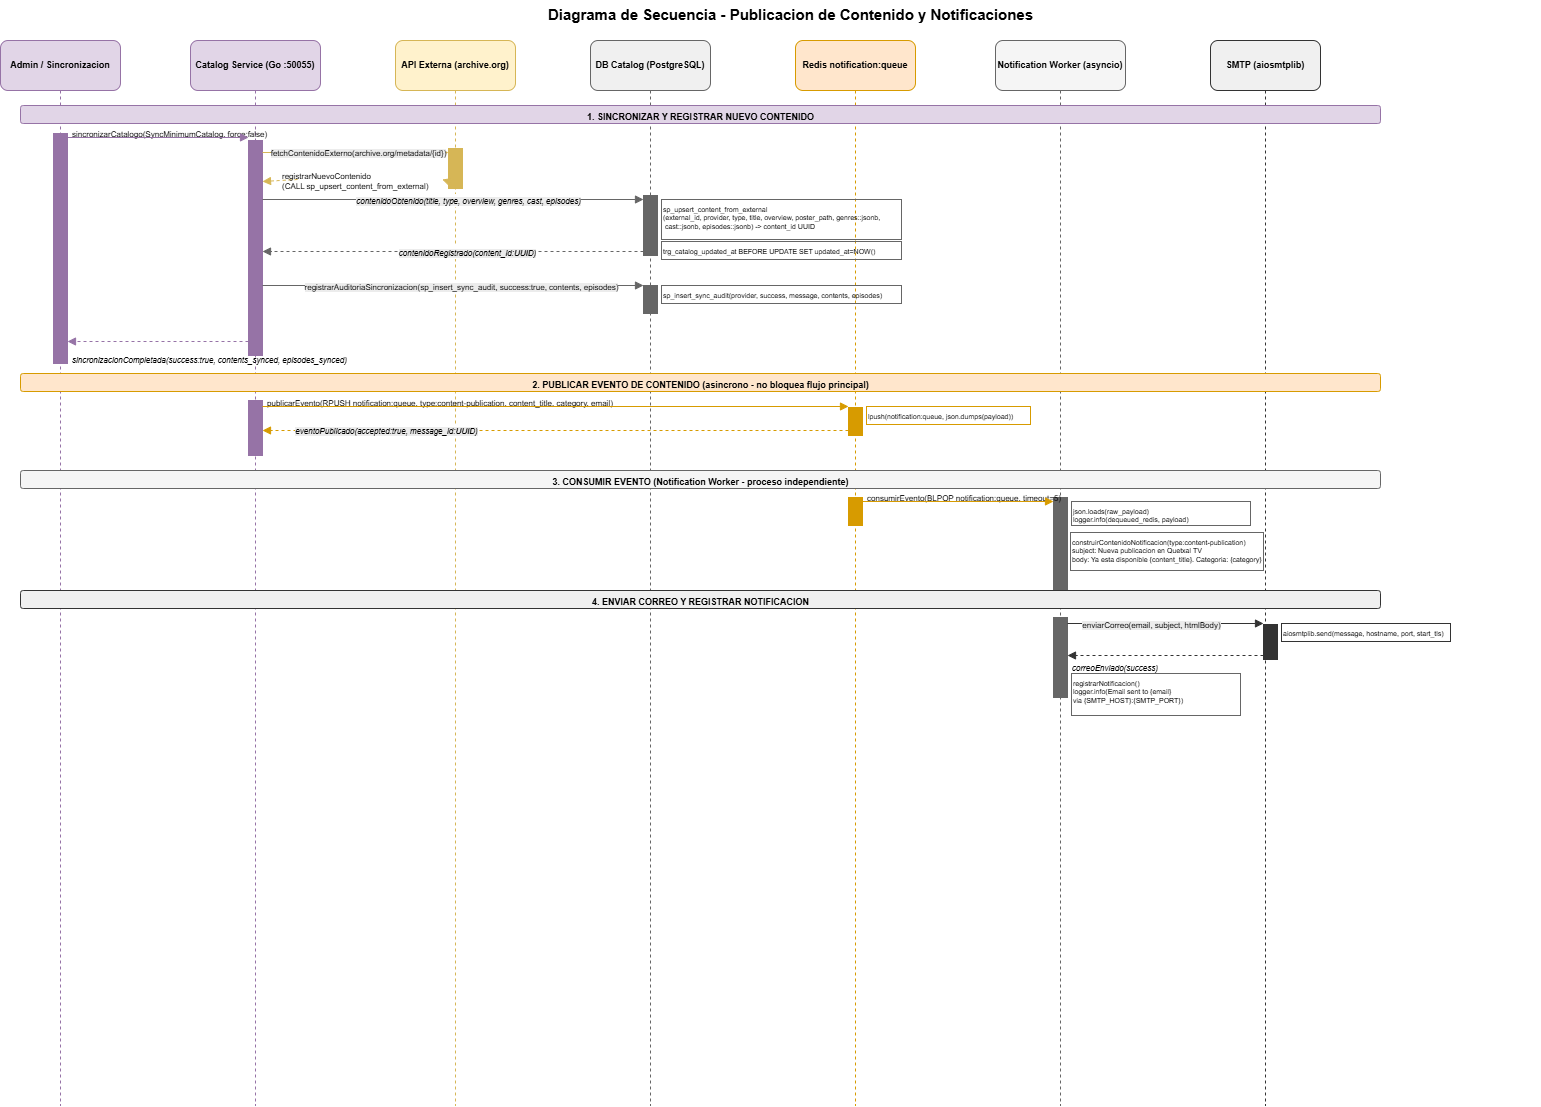

The diagram above was exported from draw.io. Its source (the exported page's mxGraphModel, read from the mxfile embedded in the PNG):
<mxGraphModel dx="1768" dy="971" grid="1" gridSize="10" guides="1" tooltips="1" connect="1" arrows="1" fold="1" page="1" pageScale="1" pageWidth="1654" pageHeight="1169" math="0" shadow="0">
  <root>
    <mxCell id="0" />
    <mxCell id="1" parent="0" />
    <mxCell id="titulo" parent="1" style="text;html=1;strokeColor=none;fillColor=none;align=center;verticalAlign=middle;fontSize=15;fontStyle=1;" value="Diagrama de Secuencia - Publicacion de Contenido y Notificaciones" vertex="1">
      <mxGeometry height="28" width="1500" x="60" y="15" as="geometry" />
    </mxCell>
    <mxCell id="h-admin" parent="1" style="rounded=1;whiteSpace=wrap;html=1;fillColor=#e1d5e7;strokeColor=#9673a6;fontStyle=1;fontSize=9;" value="Admin / Sincronizacion" vertex="1">
      <mxGeometry height="50" width="120" x="20" y="55" as="geometry" />
    </mxCell>
    <mxCell id="h-cat" parent="1" style="rounded=1;whiteSpace=wrap;html=1;fillColor=#e1d5e7;strokeColor=#9673a6;fontStyle=1;fontSize=9;" value="Catalog Service (Go :50055)" vertex="1">
      <mxGeometry height="50" width="130" x="210" y="55" as="geometry" />
    </mxCell>
    <mxCell id="h-ext" parent="1" style="rounded=1;whiteSpace=wrap;html=1;fillColor=#fff2cc;strokeColor=#d6b656;fontStyle=1;fontSize=9;" value="API Externa (archive.org)" vertex="1">
      <mxGeometry height="50" width="120" x="415" y="55" as="geometry" />
    </mxCell>
    <mxCell id="h-db" parent="1" style="rounded=1;whiteSpace=wrap;html=1;fillColor=#f0f0f0;strokeColor=#666666;fontStyle=1;fontSize=9;" value="DB Catalog (PostgreSQL)" vertex="1">
      <mxGeometry height="50" width="120" x="610" y="55" as="geometry" />
    </mxCell>
    <mxCell id="h-redis" parent="1" style="rounded=1;whiteSpace=wrap;html=1;fillColor=#ffe6cc;strokeColor=#d79b00;fontStyle=1;fontSize=9;" value="Redis notification:queue" vertex="1">
      <mxGeometry height="50" width="120" x="815" y="55" as="geometry" />
    </mxCell>
    <mxCell id="h-worker" parent="1" style="rounded=1;whiteSpace=wrap;html=1;fillColor=#f5f5f5;strokeColor=#666666;fontStyle=1;fontSize=9;" value="Notification Worker (asyncio)" vertex="1">
      <mxGeometry height="50" width="130" x="1015" y="55" as="geometry" />
    </mxCell>
    <mxCell id="h-smtp" parent="1" style="rounded=1;whiteSpace=wrap;html=1;fillColor=#f0f0f0;strokeColor=#333333;fontStyle=1;fontSize=9;" value="SMTP (aiosmtplib)" vertex="1">
      <mxGeometry height="50" width="110" x="1230" y="55" as="geometry" />
    </mxCell>
    <mxCell id="lv-admin" edge="1" parent="1" style="endArrow=none;dashed=1;html=1;strokeColor=#9673a6;" value="">
      <mxGeometry relative="1" as="geometry">
        <mxPoint x="80" y="105" as="sourcePoint" />
        <mxPoint x="80" y="1120" as="targetPoint" />
      </mxGeometry>
    </mxCell>
    <mxCell id="lv-cat" edge="1" parent="1" style="endArrow=none;dashed=1;html=1;strokeColor=#9673a6;" value="">
      <mxGeometry relative="1" as="geometry">
        <mxPoint x="275" y="105" as="sourcePoint" />
        <mxPoint x="275" y="1120" as="targetPoint" />
      </mxGeometry>
    </mxCell>
    <mxCell id="lv-ext" edge="1" parent="1" style="endArrow=none;dashed=1;html=1;strokeColor=#d6b656;" value="">
      <mxGeometry relative="1" as="geometry">
        <mxPoint x="475" y="105" as="sourcePoint" />
        <mxPoint x="475" y="1120" as="targetPoint" />
      </mxGeometry>
    </mxCell>
    <mxCell id="lv-db" edge="1" parent="1" style="endArrow=none;dashed=1;html=1;strokeColor=#666666;" value="">
      <mxGeometry relative="1" as="geometry">
        <mxPoint x="670" y="105" as="sourcePoint" />
        <mxPoint x="670" y="1120" as="targetPoint" />
      </mxGeometry>
    </mxCell>
    <mxCell id="lv-redis" edge="1" parent="1" style="endArrow=none;dashed=1;html=1;strokeColor=#d79b00;" value="">
      <mxGeometry relative="1" as="geometry">
        <mxPoint x="875" y="105" as="sourcePoint" />
        <mxPoint x="875" y="1120" as="targetPoint" />
      </mxGeometry>
    </mxCell>
    <mxCell id="lv-worker" edge="1" parent="1" style="endArrow=none;dashed=1;html=1;strokeColor=#666666;" value="">
      <mxGeometry relative="1" as="geometry">
        <mxPoint x="1080" y="105" as="sourcePoint" />
        <mxPoint x="1080" y="1120" as="targetPoint" />
      </mxGeometry>
    </mxCell>
    <mxCell id="lv-smtp" edge="1" parent="1" style="endArrow=none;dashed=1;html=1;strokeColor=#333333;" value="">
      <mxGeometry relative="1" as="geometry">
        <mxPoint x="1285" y="105" as="sourcePoint" />
        <mxPoint x="1285" y="1120" as="targetPoint" />
      </mxGeometry>
    </mxCell>
    <mxCell id="sep1" parent="1" style="text;html=1;strokeColor=#9673a6;fillColor=#e1d5e7;align=center;fontStyle=1;fontSize=9;rounded=1;" value="1. SINCRONIZAR Y REGISTRAR NUEVO CONTENIDO" vertex="1">
      <mxGeometry height="18" width="1360" x="40" y="120" as="geometry" />
    </mxCell>
    <mxCell id="ba1-admin" parent="1" style="fillColor=#9673a6;strokeColor=#9673a6;" value="" vertex="1">
      <mxGeometry height="230" width="14" x="73" y="148" as="geometry" />
    </mxCell>
    <mxCell id="ba1-cat" parent="1" style="fillColor=#9673a6;strokeColor=#9673a6;" value="" vertex="1">
      <mxGeometry height="215" width="14" x="268" y="155" as="geometry" />
    </mxCell>
    <mxCell id="ba1-ext" parent="1" style="fillColor=#d6b656;strokeColor=#d6b656;" value="" vertex="1">
      <mxGeometry height="40" width="14" x="468" y="163" as="geometry" />
    </mxCell>
    <mxCell id="ba1-db1" parent="1" style="fillColor=#666666;strokeColor=#666666;" value="" vertex="1">
      <mxGeometry height="60" width="14" x="663" y="210" as="geometry" />
    </mxCell>
    <mxCell id="ba1-db2" parent="1" style="fillColor=#666666;strokeColor=#666666;" value="" vertex="1">
      <mxGeometry height="28" width="14" x="663" y="300" as="geometry" />
    </mxCell>
    <mxCell id="s1f1" parent="1" style="text;html=1;fontSize=8;fillColor=none;strokeColor=none;" value="sincronizarCatalogo(SyncMinimumCatalog, force:false)" vertex="1">
      <mxGeometry height="14" width="185" x="90" y="138" as="geometry" />
    </mxCell>
    <mxCell id="s1e1" edge="1" parent="1" style="endArrow=block;endFill=1;html=1;strokeColor=#9673a6;" value="">
      <mxGeometry relative="1" as="geometry">
        <mxPoint x="87" y="152" as="sourcePoint" />
        <mxPoint x="268" y="152" as="targetPoint" />
      </mxGeometry>
    </mxCell>
    <mxCell id="s1e2" edge="1" parent="1" style="endArrow=block;endFill=1;html=1;strokeColor=#d6b656;" value="">
      <mxGeometry relative="1" as="geometry">
        <mxPoint x="282" y="167" as="sourcePoint" />
        <mxPoint x="468" y="167" as="targetPoint" />
      </mxGeometry>
    </mxCell>
    <mxCell id="ZTdfqi3aNkrYzJIEoSw0-8" connectable="0" parent="s1e2" style="edgeLabel;html=1;align=center;verticalAlign=middle;resizable=0;points=[];" value="&lt;span style=&quot;font-size: 8px; text-align: left; background-color: rgb(236, 236, 236);&quot;&gt;fetchContenidoExterno(archive.org/metadata/{id})&lt;/span&gt;" vertex="1">
      <mxGeometry relative="1" x="0.0277" y="1" as="geometry">
        <mxPoint as="offset" />
      </mxGeometry>
    </mxCell>
    <mxCell id="s1e3" edge="1" parent="1" source="s1f4" style="endArrow=block;endFill=1;html=1;strokeColor=#d6b656;dashed=1;" value="">
      <mxGeometry relative="1" as="geometry">
        <mxPoint x="468" y="196" as="sourcePoint" />
        <mxPoint x="282" y="196" as="targetPoint" />
      </mxGeometry>
    </mxCell>
    <mxCell id="s1e4" edge="1" parent="1" style="endArrow=block;endFill=1;html=1;strokeColor=#666666;" value="">
      <mxGeometry relative="1" as="geometry">
        <mxPoint x="282" y="214" as="sourcePoint" />
        <mxPoint x="663" y="214" as="targetPoint" />
      </mxGeometry>
    </mxCell>
    <mxCell id="ZTdfqi3aNkrYzJIEoSw0-4" connectable="0" parent="s1e4" style="edgeLabel;html=1;align=center;verticalAlign=middle;resizable=0;points=[];" value="&lt;span style=&quot;font-size: 8px; font-style: italic; text-align: left; background-color: rgb(236, 236, 236);&quot;&gt;contenidoObtenido(title, type, overview, genres, cast, episodes)&lt;/span&gt;" vertex="1">
      <mxGeometry relative="1" x="0.078" as="geometry">
        <mxPoint as="offset" />
      </mxGeometry>
    </mxCell>
    <mxCell id="db-l1" parent="1" style="text;html=1;fontSize=7;fillColor=none;strokeColor=#666666;align=left;" value="sp_upsert_content_from_external&lt;div&gt;(external_id, provider, type, title, overview, poster_path, genres::jsonb,&lt;/div&gt;&lt;div&gt;&amp;nbsp;cast::jsonb, episodes::jsonb) -&amp;gt; content_id UUID&lt;/div&gt;" vertex="1">
      <mxGeometry height="40" width="240" x="681" y="214" as="geometry" />
    </mxCell>
    <mxCell id="db-l2" parent="1" style="text;html=1;fontSize=7;fillColor=none;strokeColor=#666666;align=left;" value="trg_catalog_updated_at BEFORE UPDATE SET updated_at=NOW()" vertex="1">
      <mxGeometry height="18" width="240" x="681" y="256" as="geometry" />
    </mxCell>
    <mxCell id="s1e5" edge="1" parent="1" style="endArrow=block;endFill=1;html=1;strokeColor=#666666;dashed=1;" value="">
      <mxGeometry relative="1" as="geometry">
        <mxPoint x="663" y="266" as="sourcePoint" />
        <mxPoint x="282" y="266" as="targetPoint" />
      </mxGeometry>
    </mxCell>
    <mxCell id="ZTdfqi3aNkrYzJIEoSw0-3" connectable="0" parent="s1e5" style="edgeLabel;html=1;align=center;verticalAlign=middle;resizable=0;points=[];" value="&lt;span style=&quot;font-size: 8px; font-style: italic; text-align: left; background-color: rgb(236, 236, 236);&quot;&gt;contenidoRegistrado(content_id:UUID)&lt;/span&gt;" vertex="1">
      <mxGeometry relative="1" x="-0.078" as="geometry">
        <mxPoint as="offset" />
      </mxGeometry>
    </mxCell>
    <mxCell id="s1e6" edge="1" parent="1" style="endArrow=block;endFill=1;html=1;strokeColor=#666666;" value="">
      <mxGeometry relative="1" as="geometry">
        <mxPoint x="282" y="300" as="sourcePoint" />
        <mxPoint x="663" y="300" as="targetPoint" />
      </mxGeometry>
    </mxCell>
    <mxCell id="ZTdfqi3aNkrYzJIEoSw0-2" connectable="0" parent="s1e6" style="edgeLabel;html=1;align=center;verticalAlign=middle;resizable=0;points=[];" value="&lt;span style=&quot;font-size: 8px; text-align: left; background-color: rgb(236, 236, 236);&quot;&gt;registrarAuditoriaSincronizacion(sp_insert_sync_audit, success:true, contents, episodes)&lt;/span&gt;" vertex="1">
      <mxGeometry relative="1" x="0.0423" as="geometry">
        <mxPoint as="offset" />
      </mxGeometry>
    </mxCell>
    <mxCell id="db-l3" parent="1" style="text;html=1;fontSize=7;fillColor=none;strokeColor=#666666;align=left;" value="sp_insert_sync_audit(provider, success, message, contents, episodes)" vertex="1">
      <mxGeometry height="18" width="240" x="681" y="300" as="geometry" />
    </mxCell>
    <mxCell id="s1f7" parent="1" style="text;html=1;fontSize=8;fillColor=none;strokeColor=none;fontStyle=2;" value="sincronizacionCompletada(success:true, contents_synced, episodes_synced)" vertex="1">
      <mxGeometry height="14" width="285" x="90" y="364" as="geometry" />
    </mxCell>
    <mxCell id="s1e7" edge="1" parent="1" style="endArrow=block;endFill=1;html=1;strokeColor=#9673a6;dashed=1;" value="">
      <mxGeometry relative="1" as="geometry">
        <mxPoint x="268" y="356" as="sourcePoint" />
        <mxPoint x="87" y="356" as="targetPoint" />
      </mxGeometry>
    </mxCell>
    <mxCell id="sep2" parent="1" style="text;html=1;strokeColor=#d79b00;fillColor=#ffe6cc;align=center;fontStyle=1;fontSize=9;rounded=1;" value="2. PUBLICAR EVENTO DE CONTENIDO (asincrono - no bloquea flujo principal)" vertex="1">
      <mxGeometry height="18" width="1360" x="40" y="388" as="geometry" />
    </mxCell>
    <mxCell id="ba2-cat" parent="1" style="fillColor=#9673a6;strokeColor=#9673a6;" value="" vertex="1">
      <mxGeometry height="55" width="14" x="268" y="415" as="geometry" />
    </mxCell>
    <mxCell id="ba2-redis" parent="1" style="fillColor=#d79b00;strokeColor=#d79b00;" value="" vertex="1">
      <mxGeometry height="28" width="14" x="868" y="422" as="geometry" />
    </mxCell>
    <mxCell id="s2f1" parent="1" style="text;html=1;fontSize=8;fillColor=none;strokeColor=none;" value="publicarEvento(RPUSH notification:queue, type:content-publication, content_title, category, email)" vertex="1">
      <mxGeometry height="14" width="480" x="285" y="407" as="geometry" />
    </mxCell>
    <mxCell id="s2e1" edge="1" parent="1" style="endArrow=block;endFill=1;html=1;strokeColor=#d79b00;" value="">
      <mxGeometry relative="1" as="geometry">
        <mxPoint x="282" y="421" as="sourcePoint" />
        <mxPoint x="868" y="421" as="targetPoint" />
      </mxGeometry>
    </mxCell>
    <mxCell id="redis-l1" parent="1" style="text;html=1;fontSize=7;fillColor=none;strokeColor=#d79b00;align=left;" value="lpush(notification:queue, json.dumps(payload))" vertex="1">
      <mxGeometry height="18" width="164" x="886" y="421" as="geometry" />
    </mxCell>
    <mxCell id="s2e2" edge="1" parent="1" style="endArrow=block;endFill=1;html=1;strokeColor=#d79b00;dashed=1;" value="">
      <mxGeometry relative="1" as="geometry">
        <mxPoint x="868" y="445" as="sourcePoint" />
        <mxPoint x="282" y="445" as="targetPoint" />
      </mxGeometry>
    </mxCell>
    <mxCell id="ZTdfqi3aNkrYzJIEoSw0-10" connectable="0" parent="s2e2" style="edgeLabel;html=1;align=center;verticalAlign=middle;resizable=0;points=[];" value="&lt;span style=&quot;font-size: 8px; font-style: italic; text-align: left; background-color: rgb(236, 236, 236);&quot;&gt;eventoPublicado(accepted:true, message_id:UUID)&lt;/span&gt;" vertex="1">
      <mxGeometry relative="1" x="0.5794" y="-1" as="geometry">
        <mxPoint as="offset" />
      </mxGeometry>
    </mxCell>
    <mxCell id="sep3" parent="1" style="text;html=1;strokeColor=#666666;fillColor=#f5f5f5;align=center;fontStyle=1;fontSize=9;rounded=1;" value="3. CONSUMIR EVENTO (Notification Worker - proceso independiente)" vertex="1">
      <mxGeometry height="18" width="1360" x="40" y="485" as="geometry" />
    </mxCell>
    <mxCell id="ba3-redis" parent="1" style="fillColor=#d79b00;strokeColor=#d79b00;" value="" vertex="1">
      <mxGeometry height="28" width="14" x="868" y="512" as="geometry" />
    </mxCell>
    <mxCell id="ba3-worker" parent="1" style="fillColor=#666666;strokeColor=#666666;" value="" vertex="1">
      <mxGeometry height="110" width="14" x="1073" y="512" as="geometry" />
    </mxCell>
    <mxCell id="s3f1" parent="1" style="text;html=1;fontSize=8;fillColor=none;strokeColor=none;" value="consumirEvento(BLPOP notification:queue, timeout=5)" vertex="1">
      <mxGeometry height="14" width="260" x="885" y="502" as="geometry" />
    </mxCell>
    <mxCell id="s3e1" edge="1" parent="1" style="endArrow=block;endFill=1;html=1;strokeColor=#d79b00;" value="">
      <mxGeometry relative="1" as="geometry">
        <mxPoint x="882" y="516" as="sourcePoint" />
        <mxPoint x="1073" y="516" as="targetPoint" />
      </mxGeometry>
    </mxCell>
    <mxCell id="worker-l1" parent="1" style="text;html=1;fontSize=7;fillColor=none;strokeColor=#666666;align=left;" value="json.loads(raw_payload)&#10;logger.info(dequeued_redis, payload)" vertex="1">
      <mxGeometry height="24" width="179" x="1091" y="516" as="geometry" />
    </mxCell>
    <mxCell id="worker-l2" parent="1" style="text;html=1;fontSize=7;fillColor=none;strokeColor=#666666;align=left;" value="construirContenidoNotificacion(type:content-publication)&#10;subject: Nueva publicacion en Quetxal TV&#10;body: Ya esta disponible {content_title}. Categoria: {category}" vertex="1">
      <mxGeometry height="38" width="193" x="1090" y="547" as="geometry" />
    </mxCell>
    <mxCell id="sep4" parent="1" style="text;html=1;strokeColor=#333333;fillColor=#f0f0f0;align=center;fontStyle=1;fontSize=9;rounded=1;" value="4. ENVIAR CORREO Y REGISTRAR NOTIFICACION" vertex="1">
      <mxGeometry height="18" width="1360" x="40" y="605" as="geometry" />
    </mxCell>
    <mxCell id="ba4-worker" parent="1" style="fillColor=#666666;strokeColor=#666666;" value="" vertex="1">
      <mxGeometry height="80" width="14" x="1073" y="632" as="geometry" />
    </mxCell>
    <mxCell id="ba4-smtp" parent="1" style="fillColor=#333333;strokeColor=#333333;" value="" vertex="1">
      <mxGeometry height="35" width="14" x="1283" y="639" as="geometry" />
    </mxCell>
    <mxCell id="s4e1" edge="1" parent="1" style="endArrow=block;endFill=1;html=1;strokeColor=#333333;" value="">
      <mxGeometry relative="1" as="geometry">
        <mxPoint x="1087" y="638" as="sourcePoint" />
        <mxPoint x="1283" y="638" as="targetPoint" />
      </mxGeometry>
    </mxCell>
    <mxCell id="ZTdfqi3aNkrYzJIEoSw0-12" connectable="0" parent="s4e1" style="edgeLabel;html=1;align=center;verticalAlign=middle;resizable=0;points=[];" value="&lt;span style=&quot;font-size: 8px; text-align: left; background-color: rgb(236, 236, 236);&quot;&gt;enviarCorreo(email, subject, htmlBody)&lt;/span&gt;" vertex="1">
      <mxGeometry relative="1" x="-0.1452" as="geometry">
        <mxPoint as="offset" />
      </mxGeometry>
    </mxCell>
    <mxCell id="smtp-l1" parent="1" style="text;html=1;fontSize=7;fillColor=none;strokeColor=#333333;align=left;" value="aiosmtplib.send(message, hostname, port, start_tls)" vertex="1">
      <mxGeometry height="18" width="169" x="1301" y="638" as="geometry" />
    </mxCell>
    <mxCell id="s4f2" parent="1" style="text;html=1;fontSize=8;fillColor=none;strokeColor=none;fontStyle=2;" value="correoEnviado(success)" vertex="1">
      <mxGeometry height="14" width="180" x="1090" y="672" as="geometry" />
    </mxCell>
    <mxCell id="s4e2" edge="1" parent="1" style="endArrow=block;endFill=1;html=1;strokeColor=#333333;dashed=1;" value="">
      <mxGeometry relative="1" as="geometry">
        <mxPoint x="1283" y="670" as="sourcePoint" />
        <mxPoint x="1087" y="670" as="targetPoint" />
      </mxGeometry>
    </mxCell>
    <mxCell id="worker-l3" parent="1" style="text;html=1;fontSize=7;fillColor=none;strokeColor=#666666;align=left;" value="registrarNotificacion()&lt;br&gt;logger.info(Email sent to {email}&amp;nbsp;&lt;div&gt;via {SMTP_HOST}:{SMTP_PORT})&lt;/div&gt;" vertex="1">
      <mxGeometry height="42" width="169" x="1091" y="688" as="geometry" />
    </mxCell>
    <mxCell id="ZTdfqi3aNkrYzJIEoSw0-5" edge="1" parent="1" style="endArrow=block;endFill=1;html=1;strokeColor=#d6b656;dashed=1;" target="s1f4" value="">
      <mxGeometry relative="1" as="geometry">
        <mxPoint x="468" y="196" as="sourcePoint" />
        <mxPoint x="282" y="196" as="targetPoint" />
      </mxGeometry>
    </mxCell>
    <mxCell id="s1f4" parent="1" style="text;html=1;fontSize=8;fillColor=none;strokeColor=none;" value="registrarNuevoContenido&lt;div&gt;(CALL sp_upsert_content_from_external)&lt;/div&gt;" vertex="1">
      <mxGeometry height="14" width="280" x="300" y="180" as="geometry" />
    </mxCell>
  </root>
</mxGraphModel>